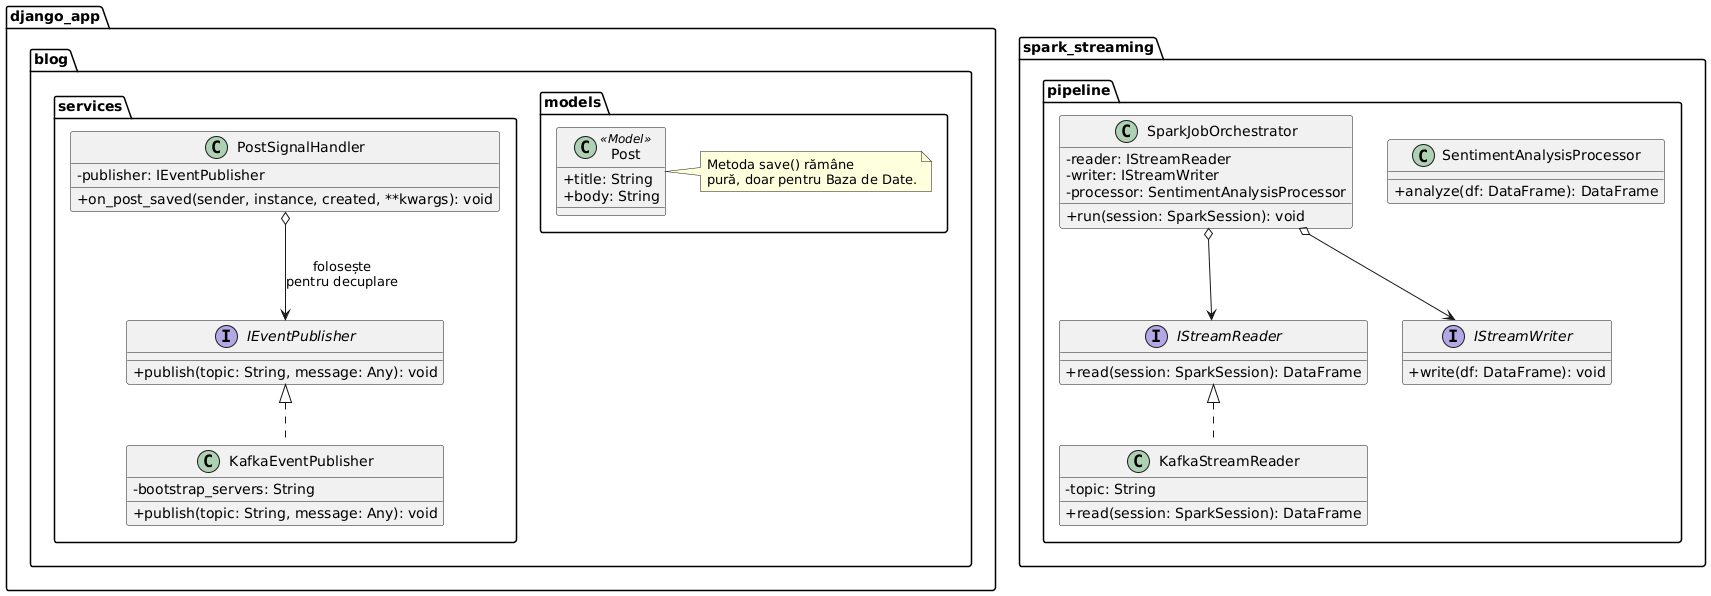

The diagram above was rendered by PlantUML. Its source (embedded in the PNG):
@startuml
skinparam classAttributeIconSize 0

package "django_app.blog.models" {
    class Post <<Model>> {
        + title: String
        + body: String
    }
    note right of Post: Metoda save() rămâne\npură, doar pentru Baza de Date.
}

package "django_app.blog.services" {
    interface IEventPublisher {
        + publish(topic: String, message: Any): void
    }
    
    class KafkaEventPublisher implements IEventPublisher {
        - bootstrap_servers: String
        + publish(topic: String, message: Any): void
    }
    
    class PostSignalHandler {
        - publisher: IEventPublisher
        + on_post_saved(sender, instance, created, **kwargs): void
    }
    
    PostSignalHandler o--> IEventPublisher : folosește\npentru decuplare
}

package "spark_streaming.pipeline" {
    interface IStreamReader {
        + read(session: SparkSession): DataFrame
    }
    interface IStreamWriter {
        + write(df: DataFrame): void
    }
    
    class KafkaStreamReader implements IStreamReader {
        - topic: String
        + read(session: SparkSession): DataFrame
    }
    
    class SentimentAnalysisProcessor {
        + analyze(df: DataFrame): DataFrame
    }
    
    class SparkJobOrchestrator {
        - reader: IStreamReader
        - writer: IStreamWriter
        - processor: SentimentAnalysisProcessor
        + run(session: SparkSession): void
    }
    
    SparkJobOrchestrator o--> IStreamReader
    SparkJobOrchestrator o--> IStreamWriter
}
@enduml